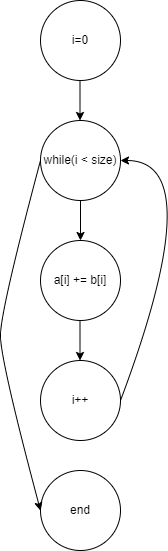

The diagram above was exported from draw.io. Its source (the exported page's mxGraphModel, read from the mxfile embedded in the PNG):
<mxGraphModel dx="782" dy="436" grid="1" gridSize="10" guides="1" tooltips="1" connect="1" arrows="1" fold="1" page="1" pageScale="1" pageWidth="827" pageHeight="1169" math="0" shadow="0">
  <root>
    <mxCell id="0" />
    <mxCell id="1" parent="0" />
    <mxCell id="94JjNNF77a338o15ityf-2" value="while(i &amp;lt; size)" style="ellipse;whiteSpace=wrap;html=1;aspect=fixed;" vertex="1" parent="1">
      <mxGeometry x="270" y="190" width="80" height="80" as="geometry" />
    </mxCell>
    <mxCell id="94JjNNF77a338o15ityf-3" value="" style="endArrow=classic;html=1;rounded=0;exitX=0.5;exitY=1;exitDx=0;exitDy=0;" edge="1" parent="1" source="94JjNNF77a338o15ityf-2" target="94JjNNF77a338o15ityf-4">
      <mxGeometry width="50" height="50" relative="1" as="geometry">
        <mxPoint x="370" y="390" as="sourcePoint" />
        <mxPoint x="310" y="310" as="targetPoint" />
      </mxGeometry>
    </mxCell>
    <mxCell id="94JjNNF77a338o15ityf-4" value="a[i] += b[i]" style="ellipse;whiteSpace=wrap;html=1;aspect=fixed;" vertex="1" parent="1">
      <mxGeometry x="270" y="310" width="80" height="80" as="geometry" />
    </mxCell>
    <mxCell id="94JjNNF77a338o15ityf-5" value="" style="endArrow=classic;html=1;rounded=0;exitX=0.5;exitY=1;exitDx=0;exitDy=0;" edge="1" parent="1">
      <mxGeometry width="50" height="50" relative="1" as="geometry">
        <mxPoint x="309.5" y="390" as="sourcePoint" />
        <mxPoint x="309.5" y="430" as="targetPoint" />
      </mxGeometry>
    </mxCell>
    <mxCell id="94JjNNF77a338o15ityf-6" value="i++" style="ellipse;whiteSpace=wrap;html=1;aspect=fixed;" vertex="1" parent="1">
      <mxGeometry x="270" y="430" width="80" height="80" as="geometry" />
    </mxCell>
    <mxCell id="94JjNNF77a338o15ityf-8" value="" style="curved=1;endArrow=classic;html=1;rounded=0;entryX=1;entryY=0.5;entryDx=0;entryDy=0;exitX=1;exitY=0.5;exitDx=0;exitDy=0;" edge="1" parent="1" source="94JjNNF77a338o15ityf-6" target="94JjNNF77a338o15ityf-2">
      <mxGeometry width="50" height="50" relative="1" as="geometry">
        <mxPoint x="320" y="280" as="sourcePoint" />
        <mxPoint x="370" y="230" as="targetPoint" />
        <Array as="points">
          <mxPoint x="440" y="230" />
        </Array>
      </mxGeometry>
    </mxCell>
    <mxCell id="94JjNNF77a338o15ityf-10" value="end" style="ellipse;whiteSpace=wrap;html=1;aspect=fixed;" vertex="1" parent="1">
      <mxGeometry x="270" y="540" width="80" height="80" as="geometry" />
    </mxCell>
    <mxCell id="94JjNNF77a338o15ityf-14" value="" style="endArrow=classic;html=1;rounded=0;exitX=0.5;exitY=1;exitDx=0;exitDy=0;" edge="1" parent="1">
      <mxGeometry width="50" height="50" relative="1" as="geometry">
        <mxPoint x="309.5" y="150" as="sourcePoint" />
        <mxPoint x="309.5" y="190" as="targetPoint" />
      </mxGeometry>
    </mxCell>
    <mxCell id="94JjNNF77a338o15ityf-15" value="i=0" style="ellipse;whiteSpace=wrap;html=1;aspect=fixed;" vertex="1" parent="1">
      <mxGeometry x="270" y="70" width="80" height="80" as="geometry" />
    </mxCell>
    <mxCell id="94JjNNF77a338o15ityf-17" value="" style="curved=1;endArrow=classic;html=1;rounded=0;entryX=0;entryY=0.5;entryDx=0;entryDy=0;exitX=0;exitY=0.5;exitDx=0;exitDy=0;" edge="1" parent="1" source="94JjNNF77a338o15ityf-2" target="94JjNNF77a338o15ityf-10">
      <mxGeometry width="50" height="50" relative="1" as="geometry">
        <mxPoint x="190" y="370" as="sourcePoint" />
        <mxPoint x="140" y="420" as="targetPoint" />
        <Array as="points">
          <mxPoint x="230" y="380" />
          <mxPoint x="230" y="430" />
        </Array>
      </mxGeometry>
    </mxCell>
  </root>
</mxGraphModel>